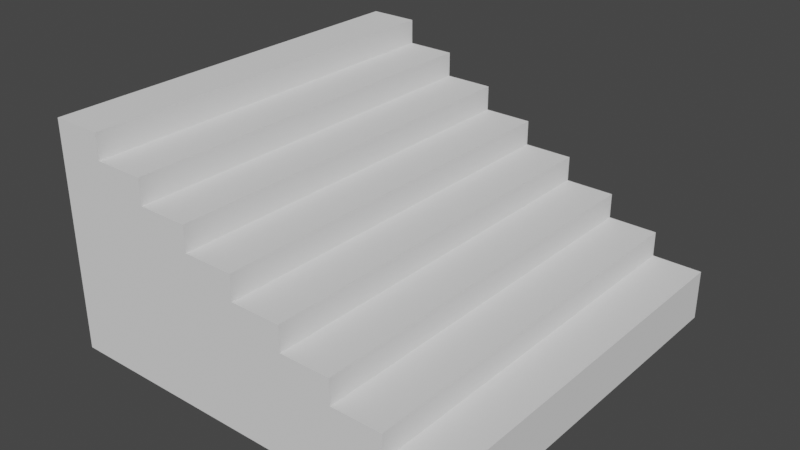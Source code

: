 # Source: stair.blend  (saved by Blender 3.1.7; exported with 4.5.12 LTS)
import bpy
from mathutils import Matrix  # noqa: F401  (used for matrix-valued properties, if any)

bpy.ops.wm.read_factory_settings(use_empty=True)
scene = bpy.context.scene
scene.name = 'Scene'

# ---- collections
col_collection = bpy.data.collections.new('Collection'); scene.collection.children.link(col_collection)

# ---- materials (node trees are filled in below, after node groups)
mat_tb_empty = bpy.data.materials.new('__TB_empty')
mat_tb_empty.use_transparent_shadow = False
mat_tb_empty.roughness = 1.0
mat_tb_empty.specular_intensity = 0.0

# ---- material node trees
mat_tb_empty.use_nodes = True; mat_tb_empty.node_tree.nodes.clear()
_N = mat_tb_empty.node_tree.nodes; _L = mat_tb_empty.node_tree.links
n0 = _N.new('ShaderNodeBsdfPrincipled'); n0.name = 'Principled BSDF'; n0.location = (10, 300)
n0.distribution = 'GGX'
n0.subsurface_method = 'RANDOM_WALK_SKIN'
n0.inputs[2].default_value = 1.0
n0.inputs[3].default_value = 1.45
n0.inputs[13].default_value = 0.0
n0.inputs[27].default_value = (0.0, 0.0, 0.0, 1.0)
n0.inputs[28].default_value = 1.0
n1 = _N.new('ShaderNodeOutputMaterial'); n1.name = 'Material Output'; n1.location = (300, 300)
_L.new(n0.outputs[0], n1.inputs[0])
n1.is_active_output = True

# ---- world
world_world = bpy.data.worlds.new('World'); scene.world = world_world
world_world.use_nodes = True; world_world.node_tree.nodes.clear()
_N = world_world.node_tree.nodes; _L = world_world.node_tree.links
n0 = _N.new('ShaderNodeOutputWorld'); n0.name = 'World Output'; n0.location = (300, 300)
n1 = _N.new('ShaderNodeBackground'); n1.name = 'Background'; n1.location = (10, 300)
n1.inputs[0].default_value = (0.05088, 0.05088, 0.05088, 1.0)
_L.new(n1.outputs[0], n0.inputs[0])
n0.is_active_output = True
world_world.color = (0.05088, 0.05088, 0.05088)
world_world.use_sun_shadow = False
world_world.sun_shadow_jitter_overblur = 0.0

# ---- meshes
me_entity0_brush0 = bpy.data.meshes.new('entity0_brush0')
me_entity0_brush0.from_pydata([(-64.0, 0.0, -256.0), (-64.0, 0.0, 0.0), (-64.0, 48.0, 0.0), (-64.0, 48.0, -256.0), (-32.0, 48.0, 0.0), (-32.0, 0.0, 0.0), (-32.0, 0.0, -256.0), (-32.0, 48.0, -256.0)], [], [(0, 1, 2, 3), (4, 2, 1, 5), (5, 1, 0, 6), (7, 3, 2, 4), (6, 0, 3, 7), (7, 4, 5, 6)])
me_entity0_brush0.polygons.foreach_set('use_smooth', [True] * 6)
_k = set([(0, 1), (0, 3), (0, 6), (1, 2), (1, 5), (2, 3), (2, 4), (3, 7), (4, 5), (4, 7), (5, 6), (6, 7)])
me_entity0_brush0.attributes.new('sharp_edge', 'BOOLEAN', 'EDGE').data.foreach_set('value', [ (min(e.vertices), max(e.vertices)) in _k for e in me_entity0_brush0.edges])
_uv = me_entity0_brush0.uv_layers.new(name='UVMap')
_uv.uv.foreach_set('vector', [256.0, 0.0, 0.0, 0.0, 0.0, 48.0, 256.0, 48.0, -32.0, 48.0, -64.0, 48.0, -64.0, 0.0, -32.0, 0.0, 32.0, 0.0, 64.0, 0.0, 64.0, 256.0, 32.0, 256.0, -32.0, 256.0, -64.0, 256.0, -64.0, 0.0, -32.0, 0.0, 32.0, 0.0, 64.0, 0.0, 64.0, 48.0, 32.0, 48.0, 256.0, 48.0, 0.0, 48.0, 0.0, 0.0, 256.0, 0.0])
me_entity0_brush0.materials.append(mat_tb_empty)
me_entity0_brush0.use_remesh_fix_poles = True
me_entity0_brush0.use_remesh_preserve_attributes = False
me_entity0_brush0.update()
me_entity0_brush0.normals_split_custom_set([tuple(v) for v in zip(*[iter([-1.0, 0.0, 0.0, -1.0, 0.0, 0.0, -1.0, 0.0, 0.0, -1.0, 0.0, 0.0, 0.0, 0.0, 1.0, 0.0, 0.0, 1.0, 0.0, 0.0, 1.0, 0.0, 0.0, 1.0, 0.0, -1.0, 0.0, 0.0, -1.0, 0.0, 0.0, -1.0, 0.0, 0.0, -1.0, 0.0, 0.0, 1.0, 0.0, 0.0, 1.0, 0.0, 0.0, 1.0, 0.0, 0.0, 1.0, 0.0, 0.0, 0.0, -1.0, 0.0, 0.0, -1.0, 0.0, 0.0, -1.0, 0.0, 0.0, -1.0, 1.0, 0.0, 0.0, 1.0, 0.0, 0.0, 1.0, 0.0, 0.0, 1.0, 0.0, 0.0])] * 3)])
me_entity0_brush1 = bpy.data.meshes.new('entity0_brush1')
me_entity0_brush1.from_pydata([(-96.0, 0.0, -256.0), (-96.0, 0.0, 0.0), (-96.0, 64.0, 0.0), (-96.0, 64.0, -256.0), (-64.0, 64.0, 0.0), (-64.0, 0.0, 0.0), (-64.0, 0.0, -256.0), (-64.0, 64.0, -256.0)], [], [(0, 1, 2, 3), (4, 2, 1, 5), (5, 1, 0, 6), (7, 3, 2, 4), (6, 0, 3, 7), (7, 4, 5, 6)])
me_entity0_brush1.polygons.foreach_set('use_smooth', [True] * 6)
_k = set([(0, 1), (0, 3), (0, 6), (1, 2), (1, 5), (2, 3), (2, 4), (3, 7), (4, 5), (4, 7), (5, 6), (6, 7)])
me_entity0_brush1.attributes.new('sharp_edge', 'BOOLEAN', 'EDGE').data.foreach_set('value', [ (min(e.vertices), max(e.vertices)) in _k for e in me_entity0_brush1.edges])
_uv = me_entity0_brush1.uv_layers.new(name='UVMap')
_uv.uv.foreach_set('vector', [256.0, 0.0, 0.0, 0.0, 0.0, 64.0, 256.0, 64.0, -64.0, 64.0, -96.0, 64.0, -96.0, 0.0, -64.0, 0.0, 64.0, 0.0, 96.0, 0.0, 96.0, 256.0, 64.0, 256.0, -64.0, 256.0, -96.0, 256.0, -96.0, 0.0, -64.0, 0.0, 64.0, 0.0, 96.0, 0.0, 96.0, 64.0, 64.0, 64.0, 256.0, 64.0, 0.0, 64.0, 0.0, 0.0, 256.0, 0.0])
me_entity0_brush1.materials.append(mat_tb_empty)
me_entity0_brush1.use_remesh_fix_poles = True
me_entity0_brush1.use_remesh_preserve_attributes = False
me_entity0_brush1.update()
me_entity0_brush1.normals_split_custom_set([tuple(v) for v in zip(*[iter([-1.0, 0.0, 0.0, -1.0, 0.0, 0.0, -1.0, 0.0, 0.0, -1.0, 0.0, 0.0, 0.0, 0.0, 1.0, 0.0, 0.0, 1.0, 0.0, 0.0, 1.0, 0.0, 0.0, 1.0, 0.0, -1.0, 0.0, 0.0, -1.0, 0.0, 0.0, -1.0, 0.0, 0.0, -1.0, 0.0, 0.0, 1.0, 0.0, 0.0, 1.0, 0.0, 0.0, 1.0, 0.0, 0.0, 1.0, 0.0, 0.0, 0.0, -1.0, 0.0, 0.0, -1.0, 0.0, 0.0, -1.0, 0.0, 0.0, -1.0, 1.0, 0.0, 0.0, 1.0, 0.0, 0.0, 1.0, 0.0, 0.0, 1.0, 0.0, 0.0])] * 3)])
me_entity0_brush2 = bpy.data.meshes.new('entity0_brush2')
me_entity0_brush2.from_pydata([(-192.0, 0.0, -256.0), (-192.0, 0.0, 0.0), (-192.0, 112.0, 0.0), (-192.0, 112.0, -256.0), (-160.0, 112.0, 0.0), (-160.0, 0.0, 0.0), (-160.0, 0.0, -256.0), (-160.0, 112.0, -256.0)], [], [(0, 1, 2, 3), (4, 2, 1, 5), (5, 1, 0, 6), (7, 3, 2, 4), (6, 0, 3, 7), (7, 4, 5, 6)])
me_entity0_brush2.polygons.foreach_set('use_smooth', [True] * 6)
_k = set([(0, 1), (0, 3), (0, 6), (1, 2), (1, 5), (2, 3), (2, 4), (3, 7), (4, 5), (4, 7), (5, 6), (6, 7)])
me_entity0_brush2.attributes.new('sharp_edge', 'BOOLEAN', 'EDGE').data.foreach_set('value', [ (min(e.vertices), max(e.vertices)) in _k for e in me_entity0_brush2.edges])
_uv = me_entity0_brush2.uv_layers.new(name='UVMap')
_uv.uv.foreach_set('vector', [256.0, 0.0, 0.0, 0.0, 0.0, 112.0, 256.0, 112.0, -160.0, 112.0, -192.0, 112.0, -192.0, 0.0, -160.0, 0.0, 160.0, 0.0, 192.0, 0.0, 192.0, 256.0, 160.0, 256.0, -160.0, 256.0, -192.0, 256.0, -192.0, 0.0, -160.0, 0.0, 160.0, 0.0, 192.0, 0.0, 192.0, 112.0, 160.0, 112.0, 256.0, 112.0, 0.0, 112.0, 0.0, 0.0, 256.0, 0.0])
me_entity0_brush2.materials.append(mat_tb_empty)
me_entity0_brush2.use_remesh_fix_poles = True
me_entity0_brush2.use_remesh_preserve_attributes = False
me_entity0_brush2.update()
me_entity0_brush2.normals_split_custom_set([tuple(v) for v in zip(*[iter([-1.0, 0.0, 0.0, -1.0, 0.0, 0.0, -1.0, 0.0, 0.0, -1.0, 0.0, 0.0, 0.0, 0.0, 1.0, 0.0, 0.0, 1.0, 0.0, 0.0, 1.0, 0.0, 0.0, 1.0, 0.0, -1.0, 0.0, 0.0, -1.0, 0.0, 0.0, -1.0, 0.0, 0.0, -1.0, 0.0, 0.0, 1.0, 0.0, 0.0, 1.0, 0.0, 0.0, 1.0, 0.0, 0.0, 1.0, 0.0, 0.0, 0.0, -1.0, 0.0, 0.0, -1.0, 0.0, 0.0, -1.0, 0.0, 0.0, -1.0, 1.0, 0.0, 0.0, 1.0, 0.0, 0.0, 1.0, 0.0, 0.0, 1.0, 0.0, 0.0])] * 3)])
me_entity0_brush3 = bpy.data.meshes.new('entity0_brush3')
me_entity0_brush3.from_pydata([(-160.0, 0.0, -256.0), (-160.0, 0.0, 0.0), (-160.0, 96.0, 0.0), (-160.0, 96.0, -256.0), (-128.0, 96.0, 0.0), (-128.0, 0.0, 0.0), (-128.0, 0.0, -256.0), (-128.0, 96.0, -256.0)], [], [(0, 1, 2, 3), (4, 2, 1, 5), (5, 1, 0, 6), (7, 3, 2, 4), (6, 0, 3, 7), (7, 4, 5, 6)])
me_entity0_brush3.polygons.foreach_set('use_smooth', [True] * 6)
_k = set([(0, 1), (0, 3), (0, 6), (1, 2), (1, 5), (2, 3), (2, 4), (3, 7), (4, 5), (4, 7), (5, 6), (6, 7)])
me_entity0_brush3.attributes.new('sharp_edge', 'BOOLEAN', 'EDGE').data.foreach_set('value', [ (min(e.vertices), max(e.vertices)) in _k for e in me_entity0_brush3.edges])
_uv = me_entity0_brush3.uv_layers.new(name='UVMap')
_uv.uv.foreach_set('vector', [256.0, 0.0, 0.0, 0.0, 0.0, 96.0, 256.0, 96.0, -128.0, 96.0, -160.0, 96.0, -160.0, 0.0, -128.0, 0.0, 128.0, 0.0, 160.0, 0.0, 160.0, 256.0, 128.0, 256.0, -128.0, 256.0, -160.0, 256.0, -160.0, 0.0, -128.0, 0.0, 128.0, 0.0, 160.0, 0.0, 160.0, 96.0, 128.0, 96.0, 256.0, 96.0, 0.0, 96.0, 0.0, 0.0, 256.0, 0.0])
me_entity0_brush3.materials.append(mat_tb_empty)
me_entity0_brush3.use_remesh_fix_poles = True
me_entity0_brush3.use_remesh_preserve_attributes = False
me_entity0_brush3.update()
me_entity0_brush3.normals_split_custom_set([tuple(v) for v in zip(*[iter([-1.0, 0.0, 0.0, -1.0, 0.0, 0.0, -1.0, 0.0, 0.0, -1.0, 0.0, 0.0, 0.0, 0.0, 1.0, 0.0, 0.0, 1.0, 0.0, 0.0, 1.0, 0.0, 0.0, 1.0, 0.0, -1.0, 0.0, 0.0, -1.0, 0.0, 0.0, -1.0, 0.0, 0.0, -1.0, 0.0, 0.0, 1.0, 0.0, 0.0, 1.0, 0.0, 0.0, 1.0, 0.0, 0.0, 1.0, 0.0, 0.0, 0.0, -1.0, 0.0, 0.0, -1.0, 0.0, 0.0, -1.0, 0.0, 0.0, -1.0, 1.0, 0.0, 0.0, 1.0, 0.0, 0.0, 1.0, 0.0, 0.0, 1.0, 0.0, 0.0])] * 3)])
me_entity0_brush4 = bpy.data.meshes.new('entity0_brush4')
me_entity0_brush4.from_pydata([(-128.0, 0.0, -256.0), (-128.0, 0.0, 0.0), (-128.0, 80.0, 0.0), (-128.0, 80.0, -256.0), (-96.0, 80.0, 0.0), (-96.0, 0.0, 0.0), (-96.0, 0.0, -256.0), (-96.0, 80.0, -256.0)], [], [(0, 1, 2, 3), (4, 2, 1, 5), (5, 1, 0, 6), (7, 3, 2, 4), (6, 0, 3, 7), (7, 4, 5, 6)])
me_entity0_brush4.polygons.foreach_set('use_smooth', [True] * 6)
_k = set([(0, 1), (0, 3), (0, 6), (1, 2), (1, 5), (2, 3), (2, 4), (3, 7), (4, 5), (4, 7), (5, 6), (6, 7)])
me_entity0_brush4.attributes.new('sharp_edge', 'BOOLEAN', 'EDGE').data.foreach_set('value', [ (min(e.vertices), max(e.vertices)) in _k for e in me_entity0_brush4.edges])
_uv = me_entity0_brush4.uv_layers.new(name='UVMap')
_uv.uv.foreach_set('vector', [256.0, 0.0, 0.0, 0.0, 0.0, 80.0, 256.0, 80.0, -96.0, 80.0, -128.0, 80.0, -128.0, 0.0, -96.0, 0.0, 96.0, 0.0, 128.0, 0.0, 128.0, 256.0, 96.0, 256.0, -96.0, 256.0, -128.0, 256.0, -128.0, 0.0, -96.0, 0.0, 96.0, 0.0, 128.0, 0.0, 128.0, 80.0, 96.0, 80.0, 256.0, 80.0, 0.0, 80.0, 0.0, 0.0, 256.0, 0.0])
me_entity0_brush4.materials.append(mat_tb_empty)
me_entity0_brush4.use_remesh_fix_poles = True
me_entity0_brush4.use_remesh_preserve_attributes = False
me_entity0_brush4.update()
me_entity0_brush4.normals_split_custom_set([tuple(v) for v in zip(*[iter([-1.0, 0.0, 0.0, -1.0, 0.0, 0.0, -1.0, 0.0, 0.0, -1.0, 0.0, 0.0, 0.0, 0.0, 1.0, 0.0, 0.0, 1.0, 0.0, 0.0, 1.0, 0.0, 0.0, 1.0, 0.0, -1.0, 0.0, 0.0, -1.0, 0.0, 0.0, -1.0, 0.0, 0.0, -1.0, 0.0, 0.0, 1.0, 0.0, 0.0, 1.0, 0.0, 0.0, 1.0, 0.0, 0.0, 1.0, 0.0, 0.0, 0.0, -1.0, 0.0, 0.0, -1.0, 0.0, 0.0, -1.0, 0.0, 0.0, -1.0, 1.0, 0.0, 0.0, 1.0, 0.0, 0.0, 1.0, 0.0, 0.0, 1.0, 0.0, 0.0])] * 3)])
me_entity0_brush5 = bpy.data.meshes.new('entity0_brush5')
me_entity0_brush5.from_pydata([(-32.0, 0.0, -256.0), (-32.0, 0.0, 0.0), (-32.0, 32.0, 0.0), (-32.0, 32.0, -256.0), (0.0, 32.0, 0.0), (0.0, 0.0, 0.0), (0.0, 0.0, -256.0), (0.0, 32.0, -256.0)], [], [(0, 1, 2, 3), (4, 2, 1, 5), (5, 1, 0, 6), (7, 3, 2, 4), (6, 0, 3, 7), (7, 4, 5, 6)])
me_entity0_brush5.polygons.foreach_set('use_smooth', [True] * 6)
_k = set([(0, 1), (0, 3), (0, 6), (1, 2), (1, 5), (2, 3), (2, 4), (3, 7), (4, 5), (4, 7), (5, 6), (6, 7)])
me_entity0_brush5.attributes.new('sharp_edge', 'BOOLEAN', 'EDGE').data.foreach_set('value', [ (min(e.vertices), max(e.vertices)) in _k for e in me_entity0_brush5.edges])
_uv = me_entity0_brush5.uv_layers.new(name='UVMap')
_uv.uv.foreach_set('vector', [256.0, 0.0, 0.0, 0.0, 0.0, 32.0, 256.0, 32.0, 0.0, 32.0, -32.0, 32.0, -32.0, 0.0, 0.0, 0.0, 0.0, 0.0, 32.0, 0.0, 32.0, 256.0, 0.0, 256.0, 0.0, 256.0, -32.0, 256.0, -32.0, 0.0, 0.0, 0.0, 0.0, 0.0, 32.0, 0.0, 32.0, 32.0, 0.0, 32.0, 256.0, 32.0, 0.0, 32.0, 0.0, 0.0, 256.0, 0.0])
me_entity0_brush5.materials.append(mat_tb_empty)
me_entity0_brush5.use_remesh_fix_poles = True
me_entity0_brush5.use_remesh_preserve_attributes = False
me_entity0_brush5.update()
me_entity0_brush5.normals_split_custom_set([tuple(v) for v in zip(*[iter([-1.0, 0.0, 0.0, -1.0, 0.0, 0.0, -1.0, 0.0, 0.0, -1.0, 0.0, 0.0, 0.0, 0.0, 1.0, 0.0, 0.0, 1.0, 0.0, 0.0, 1.0, 0.0, 0.0, 1.0, 0.0, -1.0, 0.0, 0.0, -1.0, 0.0, 0.0, -1.0, 0.0, 0.0, -1.0, 0.0, 0.0, 1.0, 0.0, 0.0, 1.0, 0.0, 0.0, 1.0, 0.0, 0.0, 1.0, 0.0, 0.0, 0.0, -1.0, 0.0, 0.0, -1.0, 0.0, 0.0, -1.0, 0.0, 0.0, -1.0, 1.0, 0.0, 0.0, 1.0, 0.0, 0.0, 1.0, 0.0, 0.0, 1.0, 0.0, 0.0])] * 3)])
me_entity0_brush6 = bpy.data.meshes.new('entity0_brush6')
me_entity0_brush6.from_pydata([(-224.0, 0.0, -256.0), (-224.0, 0.0, 0.0), (-224.0, 128.0, 0.0), (-224.0, 128.0, -256.0), (-192.0, 128.0, 0.0), (-192.0, 0.0, 0.0), (-192.0, 0.0, -256.0), (-192.0, 128.0, -256.0)], [], [(0, 1, 2, 3), (4, 2, 1, 5), (5, 1, 0, 6), (7, 3, 2, 4), (6, 0, 3, 7), (7, 4, 5, 6)])
me_entity0_brush6.polygons.foreach_set('use_smooth', [True] * 6)
_k = set([(0, 1), (0, 3), (0, 6), (1, 2), (1, 5), (2, 3), (2, 4), (3, 7), (4, 5), (4, 7), (5, 6), (6, 7)])
me_entity0_brush6.attributes.new('sharp_edge', 'BOOLEAN', 'EDGE').data.foreach_set('value', [ (min(e.vertices), max(e.vertices)) in _k for e in me_entity0_brush6.edges])
_uv = me_entity0_brush6.uv_layers.new(name='UVMap')
_uv.uv.foreach_set('vector', [256.0, 0.0, 0.0, 0.0, 0.0, 128.0, 256.0, 128.0, -192.0, 128.0, -224.0, 128.0, -224.0, 0.0, -192.0, 0.0, 192.0, 0.0, 224.0, 0.0, 224.0, 256.0, 192.0, 256.0, -192.0, 256.0, -224.0, 256.0, -224.0, 0.0, -192.0, 0.0, 192.0, 0.0, 224.0, 0.0, 224.0, 128.0, 192.0, 128.0, 256.0, 128.0, 0.0, 128.0, 0.0, 0.0, 256.0, 0.0])
me_entity0_brush6.materials.append(mat_tb_empty)
me_entity0_brush6.use_remesh_fix_poles = True
me_entity0_brush6.use_remesh_preserve_attributes = False
me_entity0_brush6.update()
me_entity0_brush6.normals_split_custom_set([tuple(v) for v in zip(*[iter([-1.0, 0.0, 0.0, -1.0, 0.0, 0.0, -1.0, 0.0, 0.0, -1.0, 0.0, 0.0, 0.0, 0.0, 1.0, 0.0, 0.0, 1.0, 0.0, 0.0, 1.0, 0.0, 0.0, 1.0, 0.0, -1.0, 0.0, 0.0, -1.0, 0.0, 0.0, -1.0, 0.0, 0.0, -1.0, 0.0, 0.0, 1.0, 0.0, 0.0, 1.0, 0.0, 0.0, 1.0, 0.0, 0.0, 1.0, 0.0, 0.0, 0.0, -1.0, 0.0, 0.0, -1.0, 0.0, 0.0, -1.0, 0.0, 0.0, -1.0, 1.0, 0.0, 0.0, 1.0, 0.0, 0.0, 1.0, 0.0, 0.0, 1.0, 0.0, 0.0])] * 3)])
me_entity0_brush7 = bpy.data.meshes.new('entity0_brush7')
me_entity0_brush7.from_pydata([(-256.0, 0.0, -256.0), (-256.0, 0.0, 0.0), (-256.0, 144.0, 0.0), (-256.0, 144.0, -256.0), (-224.0, 144.0, 0.0), (-224.0, 0.0, 0.0), (-224.0, 0.0, -256.0), (-224.0, 144.0, -256.0)], [], [(0, 1, 2, 3), (4, 2, 1, 5), (5, 1, 0, 6), (7, 3, 2, 4), (6, 0, 3, 7), (7, 4, 5, 6)])
me_entity0_brush7.polygons.foreach_set('use_smooth', [True] * 6)
_k = set([(0, 1), (0, 3), (0, 6), (1, 2), (1, 5), (2, 3), (2, 4), (3, 7), (4, 5), (4, 7), (5, 6), (6, 7)])
me_entity0_brush7.attributes.new('sharp_edge', 'BOOLEAN', 'EDGE').data.foreach_set('value', [ (min(e.vertices), max(e.vertices)) in _k for e in me_entity0_brush7.edges])
_uv = me_entity0_brush7.uv_layers.new(name='UVMap')
_uv.uv.foreach_set('vector', [256.0, 0.0, 0.0, 0.0, 0.0, 144.0, 256.0, 144.0, -224.0, 144.0, -256.0, 144.0, -256.0, 0.0, -224.0, 0.0, 224.0, 0.0, 256.0, 0.0, 256.0, 256.0, 224.0, 256.0, -224.0, 256.0, -256.0, 256.0, -256.0, 0.0, -224.0, 0.0, 224.0, 0.0, 256.0, 0.0, 256.0, 144.0, 224.0, 144.0, 256.0, 144.0, 0.0, 144.0, 0.0, 0.0, 256.0, 0.0])
me_entity0_brush7.materials.append(mat_tb_empty)
me_entity0_brush7.use_remesh_fix_poles = True
me_entity0_brush7.use_remesh_preserve_attributes = False
me_entity0_brush7.update()
me_entity0_brush7.normals_split_custom_set([tuple(v) for v in zip(*[iter([-1.0, 0.0, 0.0, -1.0, 0.0, 0.0, -1.0, 0.0, 0.0, -1.0, 0.0, 0.0, 0.0, 0.0, 1.0, 0.0, 0.0, 1.0, 0.0, 0.0, 1.0, 0.0, 0.0, 1.0, 0.0, -1.0, 0.0, 0.0, -1.0, 0.0, 0.0, -1.0, 0.0, 0.0, -1.0, 0.0, 0.0, 1.0, 0.0, 0.0, 1.0, 0.0, 0.0, 1.0, 0.0, 0.0, 1.0, 0.0, 0.0, 0.0, -1.0, 0.0, 0.0, -1.0, 0.0, 0.0, -1.0, 0.0, 0.0, -1.0, 1.0, 0.0, 0.0, 1.0, 0.0, 0.0, 1.0, 0.0, 0.0, 1.0, 0.0, 0.0])] * 3)])

# ---- objects
ob_entity0_brush0 = bpy.data.objects.new('entity0_brush0', me_entity0_brush0)
ob_entity0_brush1 = bpy.data.objects.new('entity0_brush1', me_entity0_brush1)
ob_entity0_brush2 = bpy.data.objects.new('entity0_brush2', me_entity0_brush2)
ob_entity0_brush3 = bpy.data.objects.new('entity0_brush3', me_entity0_brush3)
ob_entity0_brush4 = bpy.data.objects.new('entity0_brush4', me_entity0_brush4)
ob_entity0_brush5 = bpy.data.objects.new('entity0_brush5', me_entity0_brush5)
ob_entity0_brush6 = bpy.data.objects.new('entity0_brush6', me_entity0_brush6)
ob_entity0_brush7 = bpy.data.objects.new('entity0_brush7', me_entity0_brush7)

# ---- transforms, parenting, visibility, modifiers, constraints
ob_entity0_brush0.location = (0.0, 0.0, 0.0)
ob_entity0_brush0.rotation_euler = (1.571, -0.0, 0.0)
ob_entity0_brush0.scale = (0.03125, 0.03125, 0.03125)
ob_entity0_brush1.location = (0.0, 0.0, 0.0)
ob_entity0_brush1.rotation_euler = (1.571, -0.0, 0.0)
ob_entity0_brush1.scale = (0.03125, 0.03125, 0.03125)
ob_entity0_brush2.location = (0.0, 0.0, 0.0)
ob_entity0_brush2.rotation_euler = (1.571, -0.0, 0.0)
ob_entity0_brush2.scale = (0.03125, 0.03125, 0.03125)
ob_entity0_brush3.location = (0.0, 0.0, 0.0)
ob_entity0_brush3.rotation_euler = (1.571, -0.0, 0.0)
ob_entity0_brush3.scale = (0.03125, 0.03125, 0.03125)
ob_entity0_brush4.location = (0.0, 0.0, 0.0)
ob_entity0_brush4.rotation_euler = (1.571, -0.0, 0.0)
ob_entity0_brush4.scale = (0.03125, 0.03125, 0.03125)
ob_entity0_brush5.location = (0.0, 0.0, 0.0)
ob_entity0_brush5.rotation_euler = (1.571, -0.0, 0.0)
ob_entity0_brush5.scale = (0.03125, 0.03125, 0.03125)
ob_entity0_brush6.location = (0.0, 0.0, 0.0)
ob_entity0_brush6.rotation_euler = (1.571, -0.0, 0.0)
ob_entity0_brush6.scale = (0.03125, 0.03125, 0.03125)
ob_entity0_brush7.location = (0.0, 0.0, 0.0)
ob_entity0_brush7.rotation_euler = (1.571, -0.0, 0.0)
ob_entity0_brush7.scale = (0.03125, 0.03125, 0.03125)

# ---- collection membership
col_collection.objects.link(ob_entity0_brush0)
col_collection.objects.link(ob_entity0_brush1)
col_collection.objects.link(ob_entity0_brush2)
col_collection.objects.link(ob_entity0_brush3)
col_collection.objects.link(ob_entity0_brush4)
col_collection.objects.link(ob_entity0_brush5)
col_collection.objects.link(ob_entity0_brush6)
col_collection.objects.link(ob_entity0_brush7)

# ---- scene / render settings (as saved in the file)
scene.frame_start = 1; scene.frame_end = 250; scene.frame_set(1)
scene.render.engine = 'BLENDER_EEVEE_NEXT'
scene.cycles.sampling_pattern = 'TABULATED_SOBOL'
scene.cycles.use_light_tree = False
scene.view_settings.view_transform = 'Filmic'
bpy.context.view_layer.update()

# ---- added for rendering (the .blend has no active camera and no usable light): camera, sun
cam_auto = bpy.data.cameras.new('AutoCamera')
cam_auto.lens = 50.0
cam_auto.sensor_width = 36.0
cam_auto.clip_end = 1000.0
ob_auto_camera = bpy.data.objects.new('AutoCamera', cam_auto)
scene.collection.objects.link(ob_auto_camera)
ob_auto_camera.location = (7.26535, -9.51842, 11.2623)
ob_auto_camera.rotation_euler = (1.09748, -7.21219e-08, 0.694738)
scene.camera = ob_auto_camera
light_auto_sun = bpy.data.lights.new('AutoSun', 'SUN')
light_auto_sun.energy = 3.0
light_auto_sun.angle = 0.0523599
ob_auto_sun = bpy.data.objects.new('AutoSun', light_auto_sun)
scene.collection.objects.link(ob_auto_sun)
ob_auto_sun.rotation_euler = (0.872665, 0.174533, 0.523599)
bpy.context.view_layer.update()
